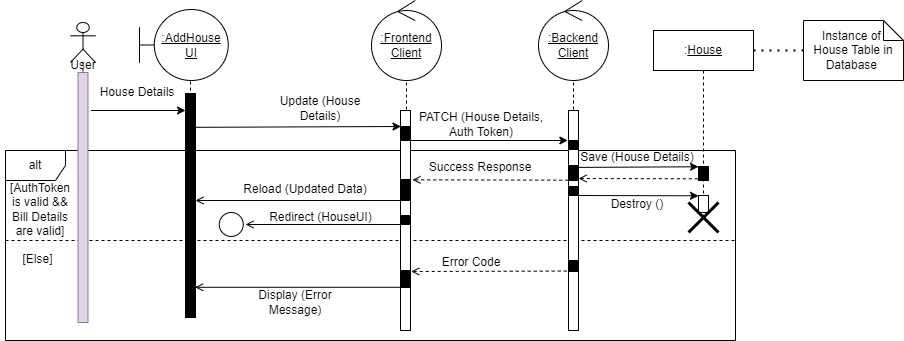

The diagram above was exported from draw.io. Its source (the exported page's mxGraphModel, read from the mxfile embedded in the PNG):
<mxGraphModel dx="1102" dy="865" grid="1" gridSize="10" guides="1" tooltips="1" connect="1" arrows="1" fold="1" page="1" pageScale="1" pageWidth="850" pageHeight="1100" math="0" shadow="0">
  <root>
    <mxCell id="0" />
    <mxCell id="1" parent="0" />
    <mxCell id="_CUxs6TRnCV8gBITWxEh-52" value="" style="shape=umlLifeline;participant=umlControl;perimeter=lifelinePerimeter;whiteSpace=wrap;html=1;container=1;collapsible=0;recursiveResize=0;verticalAlign=top;spacingTop=36;outlineConnect=0;fillColor=#FFFFFF;" parent="1" vertex="1">
      <mxGeometry x="578" y="80" width="60" height="300" as="geometry" />
    </mxCell>
    <mxCell id="_CUxs6TRnCV8gBITWxEh-53" value="&lt;u&gt;:Backend&lt;br&gt;Client&lt;/u&gt;" style="ellipse;shape=umlControl;whiteSpace=wrap;html=1;fillColor=#FFFFFF;" parent="_CUxs6TRnCV8gBITWxEh-52" vertex="1">
      <mxGeometry x="-5" y="-30" width="70" height="80" as="geometry" />
    </mxCell>
    <mxCell id="_CUxs6TRnCV8gBITWxEh-50" value="" style="shape=umlLifeline;participant=umlControl;perimeter=lifelinePerimeter;whiteSpace=wrap;html=1;container=1;collapsible=0;recursiveResize=0;verticalAlign=top;spacingTop=36;outlineConnect=0;fillColor=#FFFFFF;" parent="1" vertex="1">
      <mxGeometry x="411" y="80" width="60" height="300" as="geometry" />
    </mxCell>
    <mxCell id="_CUxs6TRnCV8gBITWxEh-49" value="&lt;u&gt;:Frontend&lt;br&gt;Client&lt;/u&gt;" style="ellipse;shape=umlControl;whiteSpace=wrap;html=1;fillColor=#FFFFFF;" parent="_CUxs6TRnCV8gBITWxEh-50" vertex="1">
      <mxGeometry x="-5" y="-30" width="70" height="80" as="geometry" />
    </mxCell>
    <mxCell id="_CUxs6TRnCV8gBITWxEh-4" value="" style="endArrow=classic;html=1;rounded=0;exitX=1.3;exitY=0.152;exitDx=0;exitDy=0;exitPerimeter=0;" parent="1" source="_CUxs6TRnCV8gBITWxEh-19" edge="1">
      <mxGeometry width="50" height="50" relative="1" as="geometry">
        <mxPoint x="130" y="170" as="sourcePoint" />
        <mxPoint x="220.00000000000006" y="159.9999999999999" as="targetPoint" />
      </mxGeometry>
    </mxCell>
    <mxCell id="KhDxWJ5JsTdzf5pxd7cd-9" value="alt" style="shape=umlFrame;whiteSpace=wrap;html=1;" parent="1" vertex="1">
      <mxGeometry x="40" y="200" width="730" height="190" as="geometry" />
    </mxCell>
    <mxCell id="KhDxWJ5JsTdzf5pxd7cd-17" value="" style="endArrow=open;html=1;rounded=0;endFill=0;entryX=1.2;entryY=0.663;entryDx=0;entryDy=0;entryPerimeter=0;dashed=1;exitX=-0.178;exitY=0.96;exitDx=0;exitDy=0;exitPerimeter=0;" parent="1" source="_CUxs6TRnCV8gBITWxEh-12" edge="1">
      <mxGeometry width="50" height="50" relative="1" as="geometry">
        <mxPoint x="658.25" y="320.9999999999998" as="sourcePoint" />
        <mxPoint x="445.75" y="320.9999999999998" as="targetPoint" />
      </mxGeometry>
    </mxCell>
    <mxCell id="KhDxWJ5JsTdzf5pxd7cd-10" value="" style="endArrow=open;html=1;rounded=0;endFill=0;" parent="1" target="0Rs5ef374-KKTqK2Qocw-8" edge="1">
      <mxGeometry width="50" height="50" relative="1" as="geometry">
        <mxPoint x="440" y="250" as="sourcePoint" />
        <mxPoint x="247.5" y="249.9999999999998" as="targetPoint" />
      </mxGeometry>
    </mxCell>
    <mxCell id="KhDxWJ5JsTdzf5pxd7cd-7" value="" style="endArrow=open;html=1;rounded=0;endFill=0;entryX=1.2;entryY=0.663;entryDx=0;entryDy=0;entryPerimeter=0;dashed=1;exitX=-0.028;exitY=0.979;exitDx=0;exitDy=0;exitPerimeter=0;" parent="1" source="_CUxs6TRnCV8gBITWxEh-32" edge="1">
      <mxGeometry width="50" height="50" relative="1" as="geometry">
        <mxPoint x="659.5" y="229.3399999999998" as="sourcePoint" />
        <mxPoint x="447" y="229.3399999999998" as="targetPoint" />
      </mxGeometry>
    </mxCell>
    <mxCell id="KhDxWJ5JsTdzf5pxd7cd-5" value="" style="endArrow=classic;html=1;rounded=0;endFill=1;entryX=-0.067;entryY=0;entryDx=0;entryDy=0;entryPerimeter=0;" parent="1" target="_CUxs6TRnCV8gBITWxEh-31" edge="1">
      <mxGeometry width="50" height="50" relative="1" as="geometry">
        <mxPoint x="439.99666666666656" y="190" as="sourcePoint" />
        <mxPoint x="655" y="190" as="targetPoint" />
      </mxGeometry>
    </mxCell>
    <mxCell id="0Rs5ef374-KKTqK2Qocw-11" value="" style="endArrow=classic;html=1;rounded=0;exitX=0.956;exitY=0.156;exitDx=0;exitDy=0;exitPerimeter=0;" parent="1" edge="1">
      <mxGeometry width="50" height="50" relative="1" as="geometry">
        <mxPoint x="229.55999999999995" y="176.82399999999996" as="sourcePoint" />
        <mxPoint x="435.5" y="175.9999999999999" as="targetPoint" />
      </mxGeometry>
    </mxCell>
    <mxCell id="KhDxWJ5JsTdzf5pxd7cd-1" value="Update (House Details)" style="text;html=1;strokeColor=none;fillColor=none;align=center;verticalAlign=middle;whiteSpace=wrap;rounded=0;" parent="1" vertex="1">
      <mxGeometry x="310" y="143" width="90" height="30" as="geometry" />
    </mxCell>
    <mxCell id="KhDxWJ5JsTdzf5pxd7cd-4" value="PATCH (House Details, Auth Token)" style="text;html=1;strokeColor=none;fillColor=none;align=center;verticalAlign=middle;whiteSpace=wrap;rounded=0;" parent="1" vertex="1">
      <mxGeometry x="446" y="159" width="140" height="30" as="geometry" />
    </mxCell>
    <mxCell id="KhDxWJ5JsTdzf5pxd7cd-8" value="Success Response" style="text;html=1;strokeColor=none;fillColor=none;align=center;verticalAlign=middle;whiteSpace=wrap;rounded=0;" parent="1" vertex="1">
      <mxGeometry x="455" y="202" width="120" height="30" as="geometry" />
    </mxCell>
    <mxCell id="KhDxWJ5JsTdzf5pxd7cd-11" value="Reload (Updated Data)" style="text;html=1;strokeColor=none;fillColor=none;align=center;verticalAlign=middle;whiteSpace=wrap;rounded=0;" parent="1" vertex="1">
      <mxGeometry x="270" y="224" width="140" height="30" as="geometry" />
    </mxCell>
    <mxCell id="KhDxWJ5JsTdzf5pxd7cd-14" value="" style="line;strokeWidth=1;fillColor=none;align=left;verticalAlign=middle;spacingTop=-1;spacingLeft=3;spacingRight=3;rotatable=0;labelPosition=right;points=[];portConstraint=eastwest;dashed=1;" parent="1" vertex="1">
      <mxGeometry x="40" y="286" width="730" height="8" as="geometry" />
    </mxCell>
    <mxCell id="KhDxWJ5JsTdzf5pxd7cd-15" value="[AuthToken is valid &amp;amp;&amp;amp; Bill Details are valid]" style="text;html=1;strokeColor=none;fillColor=none;align=center;verticalAlign=middle;whiteSpace=wrap;rounded=0;" parent="1" vertex="1">
      <mxGeometry x="40" y="244" width="70" height="30" as="geometry" />
    </mxCell>
    <mxCell id="KhDxWJ5JsTdzf5pxd7cd-16" value="[Else]" style="text;html=1;strokeColor=none;fillColor=none;align=center;verticalAlign=middle;whiteSpace=wrap;rounded=0;" parent="1" vertex="1">
      <mxGeometry x="35" y="294" width="75" height="30" as="geometry" />
    </mxCell>
    <mxCell id="KhDxWJ5JsTdzf5pxd7cd-18" value="Error Code" style="text;html=1;strokeColor=none;fillColor=none;align=center;verticalAlign=middle;whiteSpace=wrap;rounded=0;" parent="1" vertex="1">
      <mxGeometry x="446" y="297" width="120" height="30" as="geometry" />
    </mxCell>
    <mxCell id="KhDxWJ5JsTdzf5pxd7cd-19" value="" style="endArrow=open;html=1;rounded=0;endFill=0;entryX=0.964;entryY=0.945;entryDx=0;entryDy=0;entryPerimeter=0;" parent="1" edge="1">
      <mxGeometry width="50" height="50" relative="1" as="geometry">
        <mxPoint x="435" y="336.78" as="sourcePoint" />
        <mxPoint x="229.63999999999987" y="336.78" as="targetPoint" />
      </mxGeometry>
    </mxCell>
    <mxCell id="KhDxWJ5JsTdzf5pxd7cd-20" value="Display (Error Message)" style="text;html=1;strokeColor=none;fillColor=none;align=center;verticalAlign=middle;whiteSpace=wrap;rounded=0;" parent="1" vertex="1">
      <mxGeometry x="270" y="337" width="120" height="30" as="geometry" />
    </mxCell>
    <mxCell id="_CUxs6TRnCV8gBITWxEh-3" value="House Details" style="text;html=1;strokeColor=none;fillColor=none;align=center;verticalAlign=middle;whiteSpace=wrap;rounded=0;" parent="1" vertex="1">
      <mxGeometry x="127.00000000000001" y="127" width="90" height="30" as="geometry" />
    </mxCell>
    <mxCell id="_CUxs6TRnCV8gBITWxEh-7" value=":" style="shape=umlLifeline;participant=umlBoundary;perimeter=lifelinePerimeter;whiteSpace=wrap;html=1;container=1;collapsible=0;recursiveResize=0;verticalAlign=top;spacingTop=36;outlineConnect=0;" parent="1" vertex="1">
      <mxGeometry x="200" y="67" width="50" height="300" as="geometry" />
    </mxCell>
    <mxCell id="0Rs5ef374-KKTqK2Qocw-8" value="" style="html=1;points=[];perimeter=orthogonalPerimeter;" parent="_CUxs6TRnCV8gBITWxEh-7" vertex="1">
      <mxGeometry x="20" y="76" width="10" height="204" as="geometry" />
    </mxCell>
    <mxCell id="_CUxs6TRnCV8gBITWxEh-9" value="" style="html=1;points=[];perimeter=orthogonalPerimeter;fillColor=#000000;" parent="_CUxs6TRnCV8gBITWxEh-7" vertex="1">
      <mxGeometry x="20" y="93" width="10" height="17" as="geometry" />
    </mxCell>
    <mxCell id="_CUxs6TRnCV8gBITWxEh-14" value="" style="html=1;points=[];perimeter=orthogonalPerimeter;fillColor=#000000;" parent="_CUxs6TRnCV8gBITWxEh-7" vertex="1">
      <mxGeometry x="20" y="77" width="10" height="223" as="geometry" />
    </mxCell>
    <mxCell id="_CUxs6TRnCV8gBITWxEh-8" value="&lt;u&gt;:AddHouse&lt;br&gt;UI&lt;/u&gt;" style="shape=umlBoundary;whiteSpace=wrap;html=1;" parent="1" vertex="1">
      <mxGeometry x="174" y="59" width="88.75" height="71" as="geometry" />
    </mxCell>
    <mxCell id="_CUxs6TRnCV8gBITWxEh-18" value="" style="shape=umlLifeline;participant=umlActor;perimeter=lifelinePerimeter;whiteSpace=wrap;html=1;container=1;collapsible=0;recursiveResize=0;verticalAlign=top;spacingTop=36;outlineConnect=0;fillColor=#FFFFFF;" parent="1" vertex="1">
      <mxGeometry x="105" y="72" width="25" height="300" as="geometry" />
    </mxCell>
    <mxCell id="_CUxs6TRnCV8gBITWxEh-19" value="" style="html=1;points=[];perimeter=orthogonalPerimeter;fillColor=#e1d5e7;strokeColor=#9673a6;" parent="_CUxs6TRnCV8gBITWxEh-18" vertex="1">
      <mxGeometry x="7.5" y="50" width="10" height="250" as="geometry" />
    </mxCell>
    <mxCell id="_CUxs6TRnCV8gBITWxEh-20" value="User" style="text;html=1;strokeColor=none;fillColor=none;align=center;verticalAlign=middle;whiteSpace=wrap;rounded=0;" parent="_CUxs6TRnCV8gBITWxEh-18" vertex="1">
      <mxGeometry x="-2.5" y="28" width="30" height="30" as="geometry" />
    </mxCell>
    <mxCell id="_CUxs6TRnCV8gBITWxEh-24" value=":&lt;u&gt;House&lt;/u&gt;" style="shape=umlLifeline;perimeter=lifelinePerimeter;whiteSpace=wrap;html=1;container=1;collapsible=0;recursiveResize=0;outlineConnect=0;" parent="1" vertex="1">
      <mxGeometry x="688" y="80" width="100" height="190" as="geometry" />
    </mxCell>
    <mxCell id="_CUxs6TRnCV8gBITWxEh-30" value="" style="html=1;points=[];perimeter=orthogonalPerimeter;fillColor=#FFFFFF;" parent="_CUxs6TRnCV8gBITWxEh-24" vertex="1">
      <mxGeometry x="45" y="165" width="10" height="17" as="geometry" />
    </mxCell>
    <mxCell id="_CUxs6TRnCV8gBITWxEh-37" value="" style="endArrow=none;html=1;rounded=0;endFill=0;exitX=1.014;exitY=0.127;exitDx=0;exitDy=0;exitPerimeter=0;entryX=0.004;entryY=0.085;entryDx=0;entryDy=0;entryPerimeter=0;startArrow=open;startFill=0;dashed=1;" parent="_CUxs6TRnCV8gBITWxEh-24" edge="1">
      <mxGeometry width="50" height="50" relative="1" as="geometry">
        <mxPoint x="-74.89999999999986" y="148.00300000000004" as="sourcePoint" />
        <mxPoint x="45" y="148.305" as="targetPoint" />
      </mxGeometry>
    </mxCell>
    <mxCell id="_CUxs6TRnCV8gBITWxEh-38" value="" style="html=1;points=[];perimeter=orthogonalPerimeter;fillColor=#000000;" parent="_CUxs6TRnCV8gBITWxEh-24" vertex="1">
      <mxGeometry x="45" y="136" width="10" height="14" as="geometry" />
    </mxCell>
    <mxCell id="_CUxs6TRnCV8gBITWxEh-47" value="" style="endArrow=classic;html=1;rounded=0;endFill=1;exitX=1.014;exitY=0.127;exitDx=0;exitDy=0;exitPerimeter=0;entryX=0.004;entryY=0.085;entryDx=0;entryDy=0;entryPerimeter=0;startArrow=none;startFill=0;" parent="_CUxs6TRnCV8gBITWxEh-24" edge="1">
      <mxGeometry width="50" height="50" relative="1" as="geometry">
        <mxPoint x="-74.89999999999986" y="165.00300000000004" as="sourcePoint" />
        <mxPoint x="45" y="165.30500000000006" as="targetPoint" />
      </mxGeometry>
    </mxCell>
    <mxCell id="_CUxs6TRnCV8gBITWxEh-29" value="" style="shape=umlDestroy;whiteSpace=wrap;html=1;strokeWidth=3;fillColor=#FFFFFF;" parent="1" vertex="1">
      <mxGeometry x="723" y="252" width="30" height="30" as="geometry" />
    </mxCell>
    <mxCell id="_CUxs6TRnCV8gBITWxEh-33" value="" style="endArrow=classic;html=1;rounded=0;endFill=1;exitX=1.014;exitY=0.127;exitDx=0;exitDy=0;exitPerimeter=0;entryX=0.004;entryY=0.085;entryDx=0;entryDy=0;entryPerimeter=0;" parent="1" source="_CUxs6TRnCV8gBITWxEh-32" edge="1">
      <mxGeometry width="50" height="50" relative="1" as="geometry">
        <mxPoint x="517.9966666666664" y="210" as="sourcePoint" />
        <mxPoint x="733.0399999999997" y="216.27500000000003" as="targetPoint" />
      </mxGeometry>
    </mxCell>
    <mxCell id="_CUxs6TRnCV8gBITWxEh-34" value="Save (House Details)" style="text;html=1;strokeColor=none;fillColor=none;align=center;verticalAlign=middle;whiteSpace=wrap;rounded=0;" parent="1" vertex="1">
      <mxGeometry x="612" y="197" width="120" height="20" as="geometry" />
    </mxCell>
    <mxCell id="_CUxs6TRnCV8gBITWxEh-41" value="Instance of &lt;br&gt;House Table in Database&amp;nbsp;" style="shape=note;size=20;whiteSpace=wrap;html=1;fillColor=#FFFFFF;padding=3;" parent="1" vertex="1">
      <mxGeometry x="838" y="70" width="100" height="60" as="geometry" />
    </mxCell>
    <mxCell id="_CUxs6TRnCV8gBITWxEh-42" value="" style="endArrow=none;dashed=1;html=1;dashPattern=1 3;strokeWidth=2;rounded=0;exitX=0;exitY=0.5;exitDx=0;exitDy=0;exitPerimeter=0;" parent="1" source="_CUxs6TRnCV8gBITWxEh-41" edge="1">
      <mxGeometry width="50" height="50" relative="1" as="geometry">
        <mxPoint x="936" y="270" as="sourcePoint" />
        <mxPoint x="786" y="100" as="targetPoint" />
      </mxGeometry>
    </mxCell>
    <mxCell id="_CUxs6TRnCV8gBITWxEh-48" value="Destroy ()" style="text;html=1;strokeColor=none;fillColor=none;align=center;verticalAlign=middle;whiteSpace=wrap;rounded=0;" parent="1" vertex="1">
      <mxGeometry x="612" y="244" width="120" height="20" as="geometry" />
    </mxCell>
    <mxCell id="0Rs5ef374-KKTqK2Qocw-10" value="" style="html=1;points=[];perimeter=orthogonalPerimeter;" parent="1" vertex="1">
      <mxGeometry x="435" y="160" width="10" height="220" as="geometry" />
    </mxCell>
    <mxCell id="_CUxs6TRnCV8gBITWxEh-10" value="" style="html=1;points=[];perimeter=orthogonalPerimeter;fillColor=#000000;" parent="1" vertex="1">
      <mxGeometry x="435" y="176" width="10" height="14" as="geometry" />
    </mxCell>
    <mxCell id="_CUxs6TRnCV8gBITWxEh-13" value="" style="html=1;points=[];perimeter=orthogonalPerimeter;fillColor=#000000;" parent="1" vertex="1">
      <mxGeometry x="435" y="320" width="10" height="17" as="geometry" />
    </mxCell>
    <mxCell id="_CUxs6TRnCV8gBITWxEh-23" value="" style="html=1;points=[];perimeter=orthogonalPerimeter;fillColor=#000000;" parent="1" vertex="1">
      <mxGeometry x="435" y="229" width="10" height="21" as="geometry" />
    </mxCell>
    <mxCell id="KhDxWJ5JsTdzf5pxd7cd-6" value="" style="html=1;points=[];perimeter=orthogonalPerimeter;" parent="1" vertex="1">
      <mxGeometry x="603" y="160" width="10" height="220" as="geometry" />
    </mxCell>
    <mxCell id="_CUxs6TRnCV8gBITWxEh-12" value="" style="html=1;points=[];perimeter=orthogonalPerimeter;fillColor=#000000;" parent="1" vertex="1">
      <mxGeometry x="603" y="310" width="10" height="11" as="geometry" />
    </mxCell>
    <mxCell id="_CUxs6TRnCV8gBITWxEh-31" value="" style="html=1;points=[];perimeter=orthogonalPerimeter;fillColor=#000000;" parent="1" vertex="1">
      <mxGeometry x="603" y="190" width="10" height="9" as="geometry" />
    </mxCell>
    <mxCell id="_CUxs6TRnCV8gBITWxEh-32" value="" style="html=1;points=[];perimeter=orthogonalPerimeter;fillColor=#000000;" parent="1" vertex="1">
      <mxGeometry x="603" y="215" width="10" height="15" as="geometry" />
    </mxCell>
    <mxCell id="_CUxs6TRnCV8gBITWxEh-45" value="" style="html=1;points=[];perimeter=orthogonalPerimeter;fillColor=#000000;" parent="1" vertex="1">
      <mxGeometry x="603" y="236" width="10" height="9" as="geometry" />
    </mxCell>
    <mxCell id="l6q0KocsMfGfNuCa9cs5-1" value="" style="html=1;points=[];perimeter=orthogonalPerimeter;fillColor=#000000;" parent="1" vertex="1">
      <mxGeometry x="435" y="265" width="10" height="9" as="geometry" />
    </mxCell>
    <mxCell id="l6q0KocsMfGfNuCa9cs5-2" value="" style="endArrow=open;html=1;rounded=0;endFill=0;" parent="1" edge="1">
      <mxGeometry width="50" height="50" relative="1" as="geometry">
        <mxPoint x="440" y="274" as="sourcePoint" />
        <mxPoint x="280" y="274" as="targetPoint" />
      </mxGeometry>
    </mxCell>
    <mxCell id="l6q0KocsMfGfNuCa9cs5-3" value="Redirect (HouseUI)" style="text;html=1;strokeColor=none;fillColor=none;align=center;verticalAlign=middle;whiteSpace=wrap;rounded=0;" parent="1" vertex="1">
      <mxGeometry x="300" y="252" width="111" height="30" as="geometry" />
    </mxCell>
    <mxCell id="kAO4KaLSUQRkzh9NBC8E-1" value="" style="ellipse;whiteSpace=wrap;html=1;aspect=fixed;" parent="1" vertex="1">
      <mxGeometry x="253.75" y="262" width="24" height="24" as="geometry" />
    </mxCell>
  </root>
</mxGraphModel>